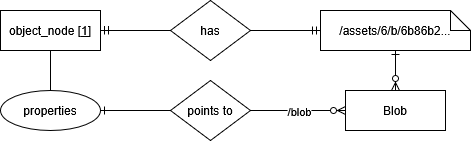

The diagram above was exported from draw.io. Its source (the exported page's mxGraphModel, read from the mxfile embedded in the PNG):
<mxGraphModel dx="834" dy="644" grid="1" gridSize="10" guides="1" tooltips="1" connect="1" arrows="1" fold="1" page="1" pageScale="1" pageWidth="827" pageHeight="1169" math="0" shadow="0">
  <root>
    <mxCell id="0" />
    <mxCell id="1" parent="0" />
    <mxCell id="MkMTlmJ6SfIBaBzhkNna-16" edge="1" parent="1" source="MkMTlmJ6SfIBaBzhkNna-10" style="edgeStyle=orthogonalEdgeStyle;rounded=0;orthogonalLoop=1;jettySize=auto;html=1;entryX=0;entryY=0.5;entryDx=0;entryDy=0;endArrow=none;endFill=0;startArrow=ERmandOne;startFill=0;" target="MkMTlmJ6SfIBaBzhkNna-15">
      <mxGeometry relative="1" as="geometry" />
    </mxCell>
    <mxCell id="MkMTlmJ6SfIBaBzhkNna-27" edge="1" parent="1" source="MkMTlmJ6SfIBaBzhkNna-10" style="edgeStyle=orthogonalEdgeStyle;rounded=0;orthogonalLoop=1;jettySize=auto;html=1;entryX=0.5;entryY=0;entryDx=0;entryDy=0;endArrow=none;endFill=0;" target="MkMTlmJ6SfIBaBzhkNna-13">
      <mxGeometry relative="1" as="geometry" />
    </mxCell>
    <mxCell id="MkMTlmJ6SfIBaBzhkNna-10" parent="1" style="whiteSpace=wrap;html=1;align=center;" value="object_node [&lt;u&gt;1&lt;/u&gt;]" vertex="1">
      <mxGeometry height="40" width="100" x="190" y="200" as="geometry" />
    </mxCell>
    <mxCell id="MkMTlmJ6SfIBaBzhkNna-13" parent="1" style="ellipse;whiteSpace=wrap;html=1;align=center;" value="properties" vertex="1">
      <mxGeometry height="40" width="100" x="190" y="280" as="geometry" />
    </mxCell>
    <mxCell id="MkMTlmJ6SfIBaBzhkNna-17" edge="1" parent="1" source="MkMTlmJ6SfIBaBzhkNna-15" style="edgeStyle=orthogonalEdgeStyle;rounded=0;orthogonalLoop=1;jettySize=auto;html=1;entryX=0;entryY=0.5;entryDx=0;entryDy=0;endArrow=ERmandOne;endFill=0;">
      <mxGeometry relative="1" as="geometry">
        <mxPoint x="510" y="220" as="targetPoint" />
      </mxGeometry>
    </mxCell>
    <mxCell id="MkMTlmJ6SfIBaBzhkNna-15" parent="1" style="shape=rhombus;perimeter=rhombusPerimeter;whiteSpace=wrap;html=1;align=center;" value="has" vertex="1">
      <mxGeometry height="60" width="80" x="360" y="190" as="geometry" />
    </mxCell>
    <mxCell id="MkMTlmJ6SfIBaBzhkNna-25" edge="1" parent="1" source="MkMTlmJ6SfIBaBzhkNna-18" style="edgeStyle=orthogonalEdgeStyle;rounded=0;orthogonalLoop=1;jettySize=auto;html=1;entryX=0.5;entryY=0;entryDx=0;entryDy=0;startArrow=ERone;startFill=0;endArrow=ERzeroToMany;endFill=0;" target="MkMTlmJ6SfIBaBzhkNna-24">
      <mxGeometry relative="1" as="geometry" />
    </mxCell>
    <mxCell id="MkMTlmJ6SfIBaBzhkNna-18" parent="1" style="shape=note;size=20;whiteSpace=wrap;html=1;" value="/assets/6/b/6b86b2..." vertex="1">
      <mxGeometry height="40" width="150" x="510" y="200" as="geometry" />
    </mxCell>
    <mxCell id="MkMTlmJ6SfIBaBzhkNna-24" parent="1" style="whiteSpace=wrap;html=1;align=center;" value="Blob" vertex="1">
      <mxGeometry height="40" width="100" x="535" y="280" as="geometry" />
    </mxCell>
    <mxCell id="MkMTlmJ6SfIBaBzhkNna-31" edge="1" parent="1" source="MkMTlmJ6SfIBaBzhkNna-29" style="edgeStyle=orthogonalEdgeStyle;rounded=0;orthogonalLoop=1;jettySize=auto;html=1;entryX=0;entryY=0.5;entryDx=0;entryDy=0;endArrow=ERzeroToMany;endFill=0;" target="MkMTlmJ6SfIBaBzhkNna-24">
      <mxGeometry relative="1" as="geometry" />
    </mxCell>
    <mxCell id="jwA2WyZkv6e8to7jtYLN-1" connectable="0" parent="MkMTlmJ6SfIBaBzhkNna-31" style="edgeLabel;html=1;align=center;verticalAlign=middle;resizable=0;points=[];defaultLabelBackgroundColor=gap;" value="/blob" vertex="1">
      <mxGeometry relative="1" x="-0.1158" y="-2" as="geometry">
        <mxPoint x="6" y="-2" as="offset" />
      </mxGeometry>
    </mxCell>
    <mxCell id="MkMTlmJ6SfIBaBzhkNna-29" parent="1" style="shape=rhombus;perimeter=rhombusPerimeter;whiteSpace=wrap;html=1;align=center;" value="points to" vertex="1">
      <mxGeometry height="60" width="80" x="360" y="270" as="geometry" />
    </mxCell>
    <mxCell id="MkMTlmJ6SfIBaBzhkNna-30" edge="1" parent="1" source="MkMTlmJ6SfIBaBzhkNna-13" style="edgeStyle=orthogonalEdgeStyle;rounded=0;orthogonalLoop=1;jettySize=auto;html=1;entryX=0;entryY=0.5;entryDx=0;entryDy=0;endArrow=none;endFill=0;startArrow=ERone;startFill=0;" target="MkMTlmJ6SfIBaBzhkNna-29">
      <mxGeometry relative="1" as="geometry" />
    </mxCell>
  </root>
</mxGraphModel>